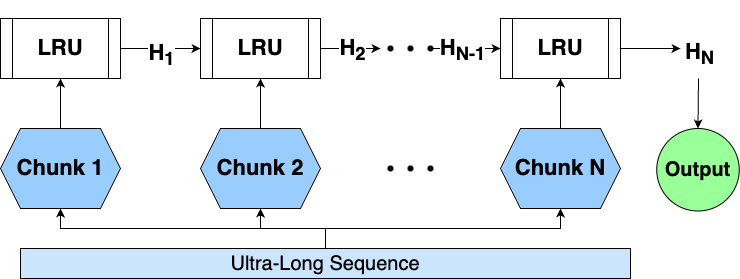

The diagram above was exported from draw.io. Its source (the exported page's mxGraphModel, read from the mxfile embedded in the PNG):
<mxGraphModel dx="1876" dy="684" grid="1" gridSize="10" guides="1" tooltips="1" connect="1" arrows="1" fold="1" page="1" pageScale="1" pageWidth="850" pageHeight="1100" math="0" shadow="0">
  <root>
    <mxCell id="0" />
    <mxCell id="1" parent="0" />
    <mxCell id="T2On3QLmLzpHocJxaMjg-22" style="edgeStyle=orthogonalEdgeStyle;rounded=0;orthogonalLoop=1;jettySize=auto;html=1;exitX=1;exitY=0.5;exitDx=0;exitDy=0;entryX=0;entryY=0.5;entryDx=0;entryDy=0;" parent="1" source="T2On3QLmLzpHocJxaMjg-2" target="T2On3QLmLzpHocJxaMjg-3" edge="1">
      <mxGeometry relative="1" as="geometry" />
    </mxCell>
    <mxCell id="T2On3QLmLzpHocJxaMjg-31" value="H1" style="edgeLabel;html=1;align=center;verticalAlign=middle;resizable=0;points=[];" parent="T2On3QLmLzpHocJxaMjg-22" vertex="1" connectable="0">
      <mxGeometry x="0.025" y="-6" relative="1" as="geometry">
        <mxPoint as="offset" />
      </mxGeometry>
    </mxCell>
    <mxCell id="T2On3QLmLzpHocJxaMjg-33" value="&lt;h1&gt;&lt;font style=&quot;font-size: 22px;&quot;&gt;H&lt;sub&gt;1&lt;/sub&gt;&lt;/font&gt;&lt;/h1&gt;" style="edgeLabel;html=1;align=center;verticalAlign=middle;resizable=0;points=[];fontSize=17;" parent="T2On3QLmLzpHocJxaMjg-22" vertex="1" connectable="0">
      <mxGeometry y="-6" relative="1" as="geometry">
        <mxPoint y="-6" as="offset" />
      </mxGeometry>
    </mxCell>
    <mxCell id="T2On3QLmLzpHocJxaMjg-2" value="&lt;font style=&quot;font-size: 22px;&quot;&gt;&lt;b&gt;LRU&lt;/b&gt;&lt;/font&gt;" style="shape=process;whiteSpace=wrap;html=1;backgroundOutline=1;" parent="1" vertex="1">
      <mxGeometry x="-20" y="340" width="120" height="60" as="geometry" />
    </mxCell>
    <mxCell id="53eOEx3nwtqdqSKgzMV1-5" value="" style="edgeStyle=orthogonalEdgeStyle;rounded=0;orthogonalLoop=1;jettySize=auto;html=1;" edge="1" parent="1" source="T2On3QLmLzpHocJxaMjg-3">
      <mxGeometry relative="1" as="geometry">
        <mxPoint x="360" y="370" as="targetPoint" />
        <Array as="points">
          <mxPoint x="350" y="370" />
          <mxPoint x="350" y="370" />
        </Array>
      </mxGeometry>
    </mxCell>
    <mxCell id="T2On3QLmLzpHocJxaMjg-3" value="&lt;b style=&quot;font-size: 22px;&quot;&gt;LRU&lt;/b&gt;" style="shape=process;whiteSpace=wrap;html=1;backgroundOutline=1;" parent="1" vertex="1">
      <mxGeometry x="180" y="340" width="120" height="60" as="geometry" />
    </mxCell>
    <mxCell id="53eOEx3nwtqdqSKgzMV1-10" value="" style="edgeStyle=orthogonalEdgeStyle;rounded=0;orthogonalLoop=1;jettySize=auto;html=1;" edge="1" parent="1" source="T2On3QLmLzpHocJxaMjg-5">
      <mxGeometry relative="1" as="geometry">
        <mxPoint x="660" y="370" as="targetPoint" />
      </mxGeometry>
    </mxCell>
    <mxCell id="T2On3QLmLzpHocJxaMjg-5" value="&lt;b style=&quot;font-size: 22px;&quot;&gt;LRU&lt;/b&gt;" style="shape=process;whiteSpace=wrap;html=1;backgroundOutline=1;" parent="1" vertex="1">
      <mxGeometry x="480" y="340" width="120" height="60" as="geometry" />
    </mxCell>
    <mxCell id="T2On3QLmLzpHocJxaMjg-19" style="edgeStyle=orthogonalEdgeStyle;rounded=0;orthogonalLoop=1;jettySize=auto;html=1;exitX=0.5;exitY=0;exitDx=0;exitDy=0;" parent="1" source="T2On3QLmLzpHocJxaMjg-12" edge="1">
      <mxGeometry relative="1" as="geometry">
        <mxPoint x="40" y="400" as="targetPoint" />
      </mxGeometry>
    </mxCell>
    <mxCell id="T2On3QLmLzpHocJxaMjg-12" value="&lt;font style=&quot;font-size: 22px;&quot;&gt;&lt;b style=&quot;&quot;&gt;Chunk 1&lt;/b&gt;&lt;/font&gt;" style="shape=hexagon;perimeter=hexagonPerimeter2;whiteSpace=wrap;html=1;fixedSize=1;fillColor=light-dark(#99CCFF,var(--ge-dark-color, #121212));" parent="1" vertex="1">
      <mxGeometry x="-20" y="450" width="120" height="80" as="geometry" />
    </mxCell>
    <mxCell id="T2On3QLmLzpHocJxaMjg-20" style="edgeStyle=orthogonalEdgeStyle;rounded=0;orthogonalLoop=1;jettySize=auto;html=1;exitX=0.5;exitY=0;exitDx=0;exitDy=0;entryX=0.5;entryY=1;entryDx=0;entryDy=0;" parent="1" source="T2On3QLmLzpHocJxaMjg-13" target="T2On3QLmLzpHocJxaMjg-3" edge="1">
      <mxGeometry relative="1" as="geometry" />
    </mxCell>
    <mxCell id="T2On3QLmLzpHocJxaMjg-13" value="&lt;font style=&quot;font-size: 22px;&quot;&gt;&lt;b&gt;Chunk 2&lt;/b&gt;&lt;/font&gt;" style="shape=hexagon;perimeter=hexagonPerimeter2;whiteSpace=wrap;html=1;fixedSize=1;fillColor=light-dark(#99CCFF,var(--ge-dark-color, #121212));" parent="1" vertex="1">
      <mxGeometry x="180" y="450" width="120" height="80" as="geometry" />
    </mxCell>
    <mxCell id="T2On3QLmLzpHocJxaMjg-21" style="edgeStyle=orthogonalEdgeStyle;rounded=0;orthogonalLoop=1;jettySize=auto;html=1;" parent="1" source="T2On3QLmLzpHocJxaMjg-14" target="T2On3QLmLzpHocJxaMjg-5" edge="1">
      <mxGeometry relative="1" as="geometry" />
    </mxCell>
    <mxCell id="T2On3QLmLzpHocJxaMjg-14" value="&lt;font style=&quot;font-size: 22px;&quot;&gt;&lt;b&gt;Chunk N&lt;/b&gt;&lt;/font&gt;" style="shape=hexagon;perimeter=hexagonPerimeter2;whiteSpace=wrap;html=1;fixedSize=1;fillColor=light-dark(#99CCFF,var(--ge-dark-color, #121212));" parent="1" vertex="1">
      <mxGeometry x="480" y="450" width="120" height="80" as="geometry" />
    </mxCell>
    <mxCell id="T2On3QLmLzpHocJxaMjg-15" value="" style="shape=waypoint;sketch=0;fillStyle=solid;size=6;pointerEvents=1;points=[];fillColor=none;resizable=0;rotatable=0;perimeter=centerPerimeter;snapToPoint=1;" parent="1" vertex="1">
      <mxGeometry x="380" y="480" width="20" height="20" as="geometry" />
    </mxCell>
    <mxCell id="T2On3QLmLzpHocJxaMjg-16" value="" style="shape=waypoint;sketch=0;fillStyle=solid;size=6;pointerEvents=1;points=[];fillColor=none;resizable=0;rotatable=0;perimeter=centerPerimeter;snapToPoint=1;" parent="1" vertex="1">
      <mxGeometry x="360" y="480" width="20" height="20" as="geometry" />
    </mxCell>
    <mxCell id="T2On3QLmLzpHocJxaMjg-17" value="" style="shape=waypoint;sketch=0;fillStyle=solid;size=6;pointerEvents=1;points=[];fillColor=none;resizable=0;rotatable=0;perimeter=centerPerimeter;snapToPoint=1;" parent="1" vertex="1">
      <mxGeometry x="400" y="480" width="20" height="20" as="geometry" />
    </mxCell>
    <mxCell id="T2On3QLmLzpHocJxaMjg-18" style="edgeStyle=orthogonalEdgeStyle;rounded=0;orthogonalLoop=1;jettySize=auto;html=1;exitX=0.5;exitY=1;exitDx=0;exitDy=0;" parent="1" source="T2On3QLmLzpHocJxaMjg-2" target="T2On3QLmLzpHocJxaMjg-2" edge="1">
      <mxGeometry relative="1" as="geometry" />
    </mxCell>
    <mxCell id="ZEzROx5YRbZnmzYuFGxl-2" value="" style="shape=waypoint;sketch=0;fillStyle=solid;size=6;pointerEvents=1;points=[];fillColor=none;resizable=0;rotatable=0;perimeter=centerPerimeter;snapToPoint=1;" vertex="1" parent="1">
      <mxGeometry x="380" y="360" width="20" height="20" as="geometry" />
    </mxCell>
    <mxCell id="ZEzROx5YRbZnmzYuFGxl-3" value="" style="shape=waypoint;sketch=0;fillStyle=solid;size=6;pointerEvents=1;points=[];fillColor=none;resizable=0;rotatable=0;perimeter=centerPerimeter;snapToPoint=1;" vertex="1" parent="1">
      <mxGeometry x="360" y="360" width="20" height="20" as="geometry" />
    </mxCell>
    <mxCell id="53eOEx3nwtqdqSKgzMV1-7" value="" style="edgeStyle=orthogonalEdgeStyle;rounded=0;orthogonalLoop=1;jettySize=auto;html=1;" edge="1" parent="1" source="ZEzROx5YRbZnmzYuFGxl-4" target="T2On3QLmLzpHocJxaMjg-5">
      <mxGeometry relative="1" as="geometry" />
    </mxCell>
    <mxCell id="ZEzROx5YRbZnmzYuFGxl-4" value="" style="shape=waypoint;sketch=0;fillStyle=solid;size=6;pointerEvents=1;points=[];fillColor=none;resizable=0;rotatable=0;perimeter=centerPerimeter;snapToPoint=1;" vertex="1" parent="1">
      <mxGeometry x="400" y="360" width="20" height="20" as="geometry" />
    </mxCell>
    <mxCell id="ZEzROx5YRbZnmzYuFGxl-5" value="&lt;h1&gt;&lt;font style=&quot;font-size: 22px;&quot;&gt;H&lt;sub&gt;N&lt;/sub&gt;&lt;/font&gt;&lt;/h1&gt;" style="edgeLabel;html=1;align=center;verticalAlign=middle;resizable=0;points=[];fontSize=17;" connectable="0" vertex="1" parent="1">
      <mxGeometry x="677.5" y="370" as="geometry">
        <mxPoint x="1" y="-1" as="offset" />
      </mxGeometry>
    </mxCell>
    <mxCell id="53eOEx3nwtqdqSKgzMV1-6" value="&lt;h1&gt;&lt;font style=&quot;font-size: 22px;&quot;&gt;H&lt;sub&gt;2&lt;/sub&gt;&lt;/font&gt;&lt;/h1&gt;" style="edgeLabel;html=1;align=center;verticalAlign=middle;resizable=0;points=[];fontSize=17;" vertex="1" connectable="0" parent="1">
      <mxGeometry x="330" y="360" as="geometry">
        <mxPoint x="1" y="5" as="offset" />
      </mxGeometry>
    </mxCell>
    <mxCell id="53eOEx3nwtqdqSKgzMV1-8" value="&lt;h1&gt;&lt;font style=&quot;font-size: 22px;&quot;&gt;H&lt;sub&gt;N-1&lt;/sub&gt;&lt;/font&gt;&lt;/h1&gt;" style="edgeLabel;html=1;align=center;verticalAlign=middle;resizable=0;points=[];fontSize=17;" vertex="1" connectable="0" parent="1">
      <mxGeometry x="440" y="360" as="geometry">
        <mxPoint x="1" y="5" as="offset" />
      </mxGeometry>
    </mxCell>
    <mxCell id="53eOEx3nwtqdqSKgzMV1-13" value="&lt;font style=&quot;font-size: 20px;&quot;&gt;&lt;b&gt;Output&lt;/b&gt;&lt;/font&gt;" style="ellipse;whiteSpace=wrap;html=1;aspect=fixed;fillColor=light-dark(#99FF99,var(--ge-dark-color, #121212));" vertex="1" parent="1">
      <mxGeometry x="636.25" y="450" width="82.5" height="82.5" as="geometry" />
    </mxCell>
    <mxCell id="53eOEx3nwtqdqSKgzMV1-16" value="" style="endArrow=classic;html=1;rounded=0;entryX=0.5;entryY=0;entryDx=0;entryDy=0;" edge="1" parent="1" target="53eOEx3nwtqdqSKgzMV1-13">
      <mxGeometry width="50" height="50" relative="1" as="geometry">
        <mxPoint x="678" y="400" as="sourcePoint" />
        <mxPoint x="720" y="320" as="targetPoint" />
      </mxGeometry>
    </mxCell>
    <mxCell id="ZEzROx5YRbZnmzYuFGxl-6" style="edgeStyle=orthogonalEdgeStyle;rounded=0;orthogonalLoop=1;jettySize=auto;html=1;entryX=-0.1;entryY=0.8;entryDx=0;entryDy=0;entryPerimeter=0;" edge="1" parent="1" source="ZEzROx5YRbZnmzYuFGxl-4" target="ZEzROx5YRbZnmzYuFGxl-4">
      <mxGeometry relative="1" as="geometry" />
    </mxCell>
    <mxCell id="ZEzROx5YRbZnmzYuFGxl-8" style="edgeStyle=orthogonalEdgeStyle;rounded=0;orthogonalLoop=1;jettySize=auto;html=1;exitX=0.5;exitY=0;exitDx=0;exitDy=0;entryX=0.5;entryY=1;entryDx=0;entryDy=0;" edge="1" parent="1" source="ZEzROx5YRbZnmzYuFGxl-7" target="T2On3QLmLzpHocJxaMjg-12">
      <mxGeometry relative="1" as="geometry" />
    </mxCell>
    <mxCell id="ZEzROx5YRbZnmzYuFGxl-9" style="edgeStyle=orthogonalEdgeStyle;rounded=0;orthogonalLoop=1;jettySize=auto;html=1;exitX=0.5;exitY=0;exitDx=0;exitDy=0;entryX=0.5;entryY=1;entryDx=0;entryDy=0;" edge="1" parent="1" source="ZEzROx5YRbZnmzYuFGxl-7" target="T2On3QLmLzpHocJxaMjg-13">
      <mxGeometry relative="1" as="geometry" />
    </mxCell>
    <mxCell id="ZEzROx5YRbZnmzYuFGxl-10" style="edgeStyle=orthogonalEdgeStyle;rounded=0;orthogonalLoop=1;jettySize=auto;html=1;exitX=0.5;exitY=0;exitDx=0;exitDy=0;" edge="1" parent="1" source="ZEzROx5YRbZnmzYuFGxl-7" target="T2On3QLmLzpHocJxaMjg-14">
      <mxGeometry relative="1" as="geometry" />
    </mxCell>
    <mxCell id="ZEzROx5YRbZnmzYuFGxl-7" value="Ultra-Long Sequence" style="rounded=0;whiteSpace=wrap;html=1;fontSize=20;fillColor=light-dark(#CCE5FF,var(--ge-dark-color, #121212));" vertex="1" parent="1">
      <mxGeometry y="570" width="610" height="30" as="geometry" />
    </mxCell>
  </root>
</mxGraphModel>